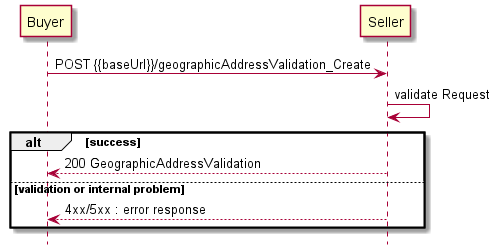

The diagram above was rendered by PlantUML. Its source (embedded in the PNG):
@startuml

hide footbox

participant Buyer
participant Seller

Buyer -> Seller : POST {{baseUrl}}/geographicAddressValidation_Create

Seller -> Seller : validate Request

alt success
    Buyer <-- Seller : 200 GeographicAddressValidation
else validation or internal problem
    Buyer <-- Seller: 4xx/5xx : error response
end
@enduml